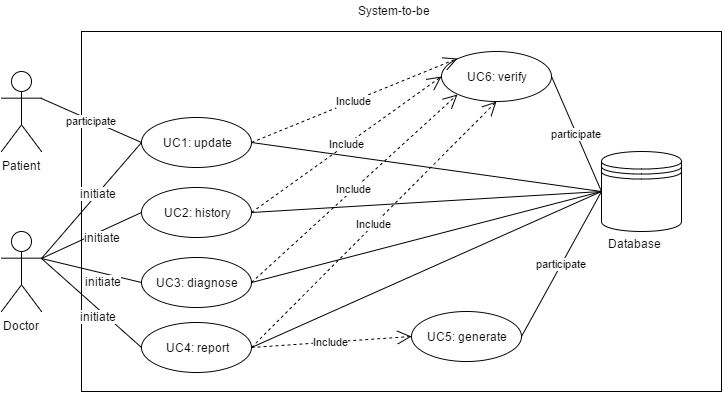

The diagram above was exported from draw.io. Its source (the exported page's mxGraphModel, read from the mxfile embedded in the PNG):
<mxGraphModel dx="1434" dy="760" grid="1" gridSize="10" guides="1" tooltips="1" connect="1" arrows="1" fold="1" page="1" pageScale="1" pageWidth="850" pageHeight="1100" background="#ffffff" math="0" shadow="0">
  <root>
    <mxCell id="0" />
    <mxCell id="1" parent="0" />
    <mxCell id="2" value="Doctor" style="shape=umlActor;verticalLabelPosition=bottom;labelBackgroundColor=#ffffff;verticalAlign=top;html=1;" vertex="1" parent="1">
      <mxGeometry x="80" y="320" width="40" height="80" as="geometry" />
    </mxCell>
    <mxCell id="7" value="" style="whiteSpace=wrap;html=1;" vertex="1" parent="1">
      <mxGeometry x="160" y="120" width="640" height="360" as="geometry" />
    </mxCell>
    <mxCell id="8" value="System-to-be" style="text;html=1;resizable=0;points=[];autosize=1;align=left;verticalAlign=top;spacingTop=-4;" vertex="1" parent="1">
      <mxGeometry x="435" y="90" width="90" height="20" as="geometry" />
    </mxCell>
    <mxCell id="9" value="&lt;div style=&quot;text-align: center&quot;&gt;&lt;span style=&quot;line-height: 1.2&quot;&gt;Database&lt;/span&gt;&lt;/div&gt;" style="text;html=1;resizable=0;points=[];autosize=1;align=left;verticalAlign=top;spacingTop=-4;" vertex="1" parent="1">
      <mxGeometry x="685" y="323" width="70" height="20" as="geometry" />
    </mxCell>
    <mxCell id="10" value="UC1: update" style="ellipse;whiteSpace=wrap;html=1;" vertex="1" parent="1">
      <mxGeometry x="220" y="206" width="110" height="50" as="geometry" />
    </mxCell>
    <mxCell id="11" value="UC2: history" style="ellipse;whiteSpace=wrap;html=1;" vertex="1" parent="1">
      <mxGeometry x="220" y="276" width="110" height="50" as="geometry" />
    </mxCell>
    <mxCell id="12" value="UC3: diagnose" style="ellipse;whiteSpace=wrap;html=1;" vertex="1" parent="1">
      <mxGeometry x="220" y="346" width="110" height="50" as="geometry" />
    </mxCell>
    <mxCell id="13" value="UC6: verify" style="ellipse;whiteSpace=wrap;html=1;" vertex="1" parent="1">
      <mxGeometry x="520" y="140" width="110" height="50" as="geometry" />
    </mxCell>
    <mxCell id="14" value="UC5: generate" style="ellipse;whiteSpace=wrap;html=1;" vertex="1" parent="1">
      <mxGeometry x="490" y="400" width="110" height="50" as="geometry" />
    </mxCell>
    <mxCell id="15" value="UC4: report" style="ellipse;whiteSpace=wrap;html=1;" vertex="1" parent="1">
      <mxGeometry x="220" y="411" width="110" height="50" as="geometry" />
    </mxCell>
    <mxCell id="18" value="" style="endArrow=none;html=1;entryX=0;entryY=0.5;exitX=1;exitY=0.3333333333333333;exitPerimeter=0;" edge="1" parent="1" source="2" target="10">
      <mxGeometry width="50" height="50" relative="1" as="geometry">
        <mxPoint x="160" y="250" as="sourcePoint" />
        <mxPoint x="210" y="200" as="targetPoint" />
      </mxGeometry>
    </mxCell>
    <mxCell id="36" value="initiate" style="text;html=1;resizable=0;points=[];align=center;verticalAlign=middle;labelBackgroundColor=#ffffff;" vertex="1" connectable="0" parent="18">
      <mxGeometry x="0.1264" y="1" relative="1" as="geometry">
        <mxPoint x="1" as="offset" />
      </mxGeometry>
    </mxCell>
    <mxCell id="19" value="" style="endArrow=none;html=1;entryX=0;entryY=0.5;exitX=1;exitY=0.3333333333333333;exitPerimeter=0;" edge="1" parent="1" source="2" target="15">
      <mxGeometry x="55" y="323" width="50" height="50" as="geometry">
        <mxPoint x="55" y="415" as="sourcePoint" />
        <mxPoint x="280" y="323" as="targetPoint" />
      </mxGeometry>
    </mxCell>
    <mxCell id="39" value="&lt;span&gt;initiate&lt;/span&gt;" style="text;html=1;resizable=0;points=[];align=center;verticalAlign=middle;labelBackgroundColor=#ffffff;" vertex="1" connectable="0" parent="19">
      <mxGeometry relative="1" as="geometry">
        <mxPoint x="6" y="13" as="offset" />
      </mxGeometry>
    </mxCell>
    <mxCell id="20" value="" style="endArrow=none;html=1;entryX=0;entryY=0.5;exitX=1;exitY=0.3333333333333333;exitPerimeter=0;" edge="1" parent="1" source="2" target="12">
      <mxGeometry y="320" width="50" height="50" as="geometry">
        <mxPoint y="412" as="sourcePoint" />
        <mxPoint x="225" y="320" as="targetPoint" />
      </mxGeometry>
    </mxCell>
    <mxCell id="38" value="&lt;span&gt;initiate&lt;/span&gt;" style="text;html=1;resizable=0;points=[];align=center;verticalAlign=middle;labelBackgroundColor=#ffffff;" vertex="1" connectable="0" parent="20">
      <mxGeometry relative="1" as="geometry">
        <mxPoint x="12" y="11" as="offset" />
      </mxGeometry>
    </mxCell>
    <mxCell id="22" value="" style="endArrow=none;html=1;entryX=0;entryY=0.5;exitX=1;exitY=0.3333333333333333;exitPerimeter=0;" edge="1" parent="1" source="2" target="11">
      <mxGeometry x="160" y="215" width="50" height="50" as="geometry">
        <mxPoint x="160" y="307" as="sourcePoint" />
        <mxPoint x="385" y="215" as="targetPoint" />
      </mxGeometry>
    </mxCell>
    <mxCell id="37" value="&lt;span&gt;initiate&lt;/span&gt;" style="text;html=1;resizable=0;points=[];align=center;verticalAlign=middle;labelBackgroundColor=#ffffff;" vertex="1" connectable="0" parent="22">
      <mxGeometry relative="1" as="geometry">
        <mxPoint x="11" y="1" as="offset" />
      </mxGeometry>
    </mxCell>
    <mxCell id="24" value="Include" style="endArrow=open;endSize=12;dashed=1;html=1;exitX=1;exitY=0.5;entryX=0;entryY=0;" edge="1" parent="1" source="10" target="13">
      <mxGeometry width="160" relative="1" as="geometry">
        <mxPoint x="365" y="195" as="sourcePoint" />
        <mxPoint x="525" y="195" as="targetPoint" />
      </mxGeometry>
    </mxCell>
    <mxCell id="26" value="&lt;span&gt;Include&lt;/span&gt;" style="endArrow=open;endSize=12;dashed=1;html=1;exitX=1;exitY=0.5;entryX=0;entryY=0.5;" edge="1" parent="1" source="11" target="13">
      <mxGeometry width="160" relative="1" as="geometry">
        <mxPoint x="425" y="190" as="sourcePoint" />
        <mxPoint x="490" y="430" as="targetPoint" />
      </mxGeometry>
    </mxCell>
    <mxCell id="27" value="&lt;span&gt;Include&lt;/span&gt;" style="endArrow=open;endSize=12;dashed=1;html=1;exitX=1;exitY=0.5;entryX=0;entryY=1;" edge="1" parent="1" source="12" target="13">
      <mxGeometry width="160" relative="1" as="geometry">
        <mxPoint x="425" y="250" as="sourcePoint" />
        <mxPoint x="585" y="250" as="targetPoint" />
      </mxGeometry>
    </mxCell>
    <mxCell id="28" value="&lt;span&gt;Include&lt;/span&gt;" style="endArrow=open;endSize=12;dashed=1;html=1;exitX=1;exitY=0.5;entryX=0.5;entryY=1;" edge="1" parent="1" source="15" target="13">
      <mxGeometry width="160" relative="1" as="geometry">
        <mxPoint x="10" y="10" as="sourcePoint" />
        <mxPoint x="170" y="10" as="targetPoint" />
      </mxGeometry>
    </mxCell>
    <mxCell id="29" value="&lt;span&gt;Include&lt;/span&gt;" style="endArrow=open;endSize=12;dashed=1;html=1;exitX=1;exitY=0.5;entryX=0;entryY=0.5;" edge="1" parent="1" source="15" target="14">
      <mxGeometry width="160" relative="1" as="geometry">
        <mxPoint x="400" y="440" as="sourcePoint" />
        <mxPoint x="560" y="440" as="targetPoint" />
      </mxGeometry>
    </mxCell>
    <mxCell id="30" value="participate" style="endArrow=none;html=1;exitX=1;exitY=0.5;entryX=0;entryY=0.5;" edge="1" parent="1" source="14" target="5">
      <mxGeometry width="50" height="50" relative="1" as="geometry">
        <mxPoint x="10" y="60" as="sourcePoint" />
        <mxPoint x="60" y="10" as="targetPoint" />
      </mxGeometry>
    </mxCell>
    <mxCell id="31" value="participate" style="endArrow=none;html=1;entryX=1;entryY=0.5;exitX=0;exitY=0.5;" edge="1" parent="1" source="5" target="13">
      <mxGeometry width="50" height="50" relative="1" as="geometry">
        <mxPoint x="10" y="60" as="sourcePoint" />
        <mxPoint x="60" y="10" as="targetPoint" />
      </mxGeometry>
    </mxCell>
    <mxCell id="32" value="" style="endArrow=none;html=1;entryX=1;entryY=0.5;exitX=0;exitY=0.5;" edge="1" parent="1" source="5" target="15">
      <mxGeometry width="50" height="50" relative="1" as="geometry">
        <mxPoint x="10" y="60" as="sourcePoint" />
        <mxPoint x="60" y="10" as="targetPoint" />
      </mxGeometry>
    </mxCell>
    <mxCell id="33" value="" style="endArrow=none;html=1;entryX=1;entryY=0.5;exitX=0;exitY=0.5;" edge="1" parent="1" source="5" target="12">
      <mxGeometry width="50" height="50" relative="1" as="geometry">
        <mxPoint x="10" y="60" as="sourcePoint" />
        <mxPoint x="60" y="10" as="targetPoint" />
      </mxGeometry>
    </mxCell>
    <mxCell id="34" value="" style="endArrow=none;html=1;entryX=1;entryY=0.5;exitX=0;exitY=0.5;" edge="1" parent="1" source="5" target="11">
      <mxGeometry width="50" height="50" relative="1" as="geometry">
        <mxPoint x="10" y="60" as="sourcePoint" />
        <mxPoint x="60" y="10" as="targetPoint" />
      </mxGeometry>
    </mxCell>
    <mxCell id="35" value="" style="endArrow=none;html=1;exitX=1;exitY=0.5;entryX=0;entryY=0.5;" edge="1" parent="1" source="10" target="5">
      <mxGeometry width="50" height="50" relative="1" as="geometry">
        <mxPoint x="10" y="60" as="sourcePoint" />
        <mxPoint x="60" y="10" as="targetPoint" />
      </mxGeometry>
    </mxCell>
    <mxCell id="41" value="Patient" style="shape=umlActor;verticalLabelPosition=bottom;labelBackgroundColor=#ffffff;verticalAlign=top;html=1;" vertex="1" parent="1">
      <mxGeometry x="80" y="160" width="40" height="80" as="geometry" />
    </mxCell>
    <mxCell id="46" value="participate" style="endArrow=none;html=1;exitX=1;exitY=0.3333333333333333;exitPerimeter=0;entryX=0;entryY=0.5;" edge="1" parent="1" source="41" target="10">
      <mxGeometry width="50" height="50" relative="1" as="geometry">
        <mxPoint x="10" y="60" as="sourcePoint" />
        <mxPoint x="60" y="10" as="targetPoint" />
      </mxGeometry>
    </mxCell>
    <mxCell id="5" value="" style="shape=datastore;whiteSpace=wrap;html=1;" vertex="1" parent="1">
      <mxGeometry x="680" y="240" width="80" height="80" as="geometry" />
    </mxCell>
  </root>
</mxGraphModel>